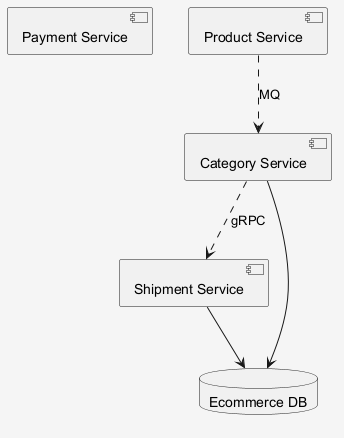

The diagram above was rendered by PlantUML. Its source (embedded in the PNG):
@startuml
skinparam shadowing false
skinparam backgroundColor #F5F5F5
component "Payment Service" as C_PaymentService
component "Shipment Service" as C_ShipmentService
component "Category Service" as C_CategoryService
component "Product Service" as C_ProductService
database "Ecommerce DB" as DB_ecommerce
C_ShipmentService --> DB_ecommerce
C_CategoryService --> DB_ecommerce
C_ProductService ..> C_CategoryService : MQ
C_CategoryService ..> C_ShipmentService : gRPC
@enduml